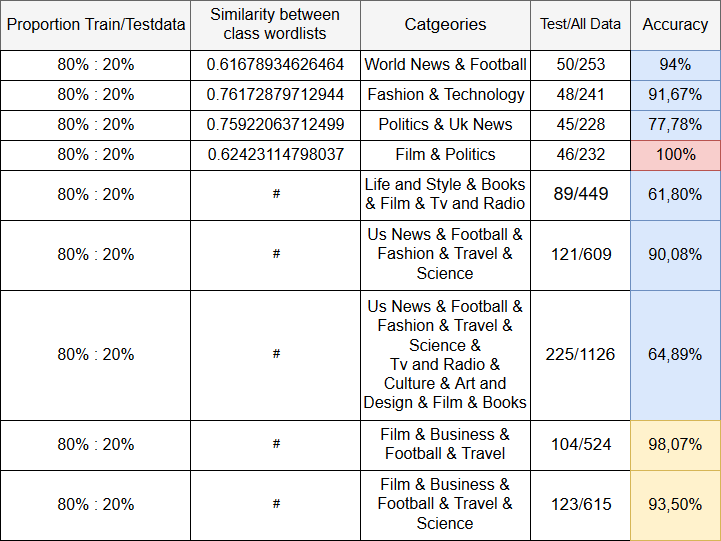

The diagram above was exported from draw.io. Its source (the exported page's mxGraphModel, read from the mxfile embedded in the PNG):
<mxGraphModel dx="1110" dy="573" grid="1" gridSize="10" guides="1" tooltips="1" connect="1" arrows="1" fold="1" page="1" pageScale="1" pageWidth="826" pageHeight="1169" background="#ffffff" math="0" shadow="0">
  <root>
    <mxCell id="0" />
    <mxCell id="1" parent="0" />
    <mxCell id="2" value="&lt;font style=&quot;font-size: 17px&quot;&gt;Catgeories&lt;/font&gt;" style="whiteSpace=wrap;html=1;shadow=0;fillColor=#f5f5f5;strokeColor=#666666;" parent="1" vertex="1">
      <mxGeometry x="440" y="100" width="170" height="50" as="geometry" />
    </mxCell>
    <mxCell id="4" value="&lt;font style=&quot;font-size: 16px&quot;&gt;Accuracy&lt;/font&gt;" style="whiteSpace=wrap;html=1;shadow=0;fillColor=#f5f5f5;strokeColor=#666666;" parent="1" vertex="1">
      <mxGeometry x="710" y="100" width="90" height="50" as="geometry" />
    </mxCell>
    <mxCell id="5" value="&lt;font style=&quot;font-size: 16px&quot;&gt;Proportion Train/Testdata&lt;/font&gt;&lt;br&gt;" style="whiteSpace=wrap;html=1;shadow=0;fillColor=#f5f5f5;strokeColor=#666666;" parent="1" vertex="1">
      <mxGeometry x="80" y="100" width="190" height="50" as="geometry" />
    </mxCell>
    <mxCell id="7" value="&lt;font style=&quot;font-size: 16px&quot;&gt;80% : 20%&lt;/font&gt;&lt;br&gt;" style="whiteSpace=wrap;html=1;shadow=0;fillColor=#ffffff;strokeColor=#000000;" parent="1" vertex="1">
      <mxGeometry x="80" y="150" width="190" height="30" as="geometry" />
    </mxCell>
    <mxCell id="10" value="&lt;font style=&quot;font-size: 16px&quot;&gt;World News &amp;amp; Football&lt;/font&gt;&lt;br&gt;" style="whiteSpace=wrap;html=1;shadow=0;fillColor=#ffffff;strokeColor=#000000;" parent="1" vertex="1">
      <mxGeometry x="440" y="150" width="170" height="30" as="geometry" />
    </mxCell>
    <mxCell id="11" value="&lt;font style=&quot;font-size: 16px&quot;&gt;94%&lt;/font&gt;" style="whiteSpace=wrap;html=1;shadow=0;fillColor=#dae8fc;strokeColor=#6c8ebf;" parent="1" vertex="1">
      <mxGeometry x="710" y="150" width="90" height="30" as="geometry" />
    </mxCell>
    <mxCell id="12" value="&lt;font style=&quot;font-size: 15px&quot;&gt;Test/All Data&lt;/font&gt;&lt;br&gt;" style="whiteSpace=wrap;html=1;shadow=0;fillColor=#f5f5f5;strokeColor=#666666;" parent="1" vertex="1">
      <mxGeometry x="610" y="100" width="100" height="50" as="geometry" />
    </mxCell>
    <mxCell id="13" value="&lt;font style=&quot;font-size: 16px&quot;&gt;50/253&lt;/font&gt;" style="whiteSpace=wrap;html=1;shadow=0;fillColor=#ffffff;strokeColor=#000000;" parent="1" vertex="1">
      <mxGeometry x="610" y="150" width="100" height="30" as="geometry" />
    </mxCell>
    <mxCell id="14" value="&lt;font style=&quot;font-size: 16px&quot;&gt;80% : 20%&lt;/font&gt;&lt;br&gt;" style="whiteSpace=wrap;html=1;shadow=0;fillColor=#ffffff;strokeColor=#000000;" parent="1" vertex="1">
      <mxGeometry x="80" y="270" width="190" height="50" as="geometry" />
    </mxCell>
    <mxCell id="16" value="&lt;font style=&quot;font-size: 16px&quot;&gt;Life and Style &amp;amp; Books &amp;amp; Film &amp;amp; Tv and Radio&lt;/font&gt;&lt;br&gt;" style="whiteSpace=wrap;html=1;shadow=0;fillColor=#ffffff;strokeColor=#000000;" parent="1" vertex="1">
      <mxGeometry x="440" y="270" width="170" height="50" as="geometry" />
    </mxCell>
    <mxCell id="19" value="&lt;font style=&quot;font-size: 18px&quot;&gt;89/449&lt;/font&gt;" style="whiteSpace=wrap;html=1;shadow=0;fillColor=#ffffff;strokeColor=#000000;" vertex="1" parent="1">
      <mxGeometry x="610" y="270" width="100" height="50" as="geometry" />
    </mxCell>
    <mxCell id="20" value="&lt;font style=&quot;font-size: 16px&quot;&gt;61,80%&lt;/font&gt;" style="whiteSpace=wrap;html=1;shadow=0;fillColor=#dae8fc;strokeColor=#6c8ebf;" vertex="1" parent="1">
      <mxGeometry x="710" y="270" width="90" height="50" as="geometry" />
    </mxCell>
    <mxCell id="26" value="&lt;font style=&quot;font-size: 16px&quot;&gt;80% : 20%&lt;/font&gt;&lt;br&gt;" style="whiteSpace=wrap;html=1;shadow=0;fillColor=#ffffff;strokeColor=#000000;" vertex="1" parent="1">
      <mxGeometry x="80" y="320" width="190" height="70" as="geometry" />
    </mxCell>
    <mxCell id="28" value="&lt;font style=&quot;font-size: 16px&quot;&gt;Us News &amp;amp; Football &amp;amp; Fashion &amp;amp; Travel &amp;amp; Science&lt;/font&gt;" style="whiteSpace=wrap;html=1;shadow=0;fillColor=#ffffff;strokeColor=#000000;" vertex="1" parent="1">
      <mxGeometry x="440" y="320" width="170" height="70" as="geometry" />
    </mxCell>
    <mxCell id="29" value="&lt;font style=&quot;font-size: 17px&quot;&gt;121/609&lt;/font&gt;" style="whiteSpace=wrap;html=1;shadow=0;fillColor=#ffffff;strokeColor=#000000;" vertex="1" parent="1">
      <mxGeometry x="610" y="320" width="100" height="70" as="geometry" />
    </mxCell>
    <mxCell id="30" value="&lt;font style=&quot;font-size: 16px&quot;&gt;90,08%&lt;/font&gt;" style="whiteSpace=wrap;html=1;shadow=0;fillColor=#dae8fc;strokeColor=#6c8ebf;" vertex="1" parent="1">
      <mxGeometry x="710" y="320" width="90" height="70" as="geometry" />
    </mxCell>
    <mxCell id="31" value="&lt;font style=&quot;font-size: 16px&quot;&gt;80% : 20%&lt;/font&gt;&lt;br&gt;" style="whiteSpace=wrap;html=1;shadow=0;fillColor=#ffffff;strokeColor=#000000;" vertex="1" parent="1">
      <mxGeometry x="80" y="390" width="190" height="130" as="geometry" />
    </mxCell>
    <mxCell id="33" value="&lt;font style=&quot;font-size: 17px&quot;&gt;225/1126&lt;/font&gt;" style="whiteSpace=wrap;html=1;shadow=0;fillColor=#ffffff;strokeColor=#000000;" vertex="1" parent="1">
      <mxGeometry x="610" y="390" width="100" height="130" as="geometry" />
    </mxCell>
    <mxCell id="34" value="&lt;font style=&quot;font-size: 16px&quot;&gt;Us News &amp;amp; Football &amp;amp; Fashion &amp;amp; Travel &amp;amp; Science &amp;amp;&lt;br&gt;&lt;font&gt;Tv and Radio &amp;amp; Culture &amp;amp; Art and Design &amp;amp; Film &amp;amp; Books&lt;/font&gt;&lt;/font&gt;" style="whiteSpace=wrap;html=1;shadow=0;fillColor=#ffffff;strokeColor=#000000;" vertex="1" parent="1">
      <mxGeometry x="440" y="390" width="170" height="130" as="geometry" />
    </mxCell>
    <mxCell id="35" value="&lt;font style=&quot;font-size: 16px&quot;&gt;64,89%&lt;/font&gt;" style="whiteSpace=wrap;html=1;shadow=0;fillColor=#dae8fc;strokeColor=#6c8ebf;" vertex="1" parent="1">
      <mxGeometry x="710" y="390" width="90" height="130" as="geometry" />
    </mxCell>
    <mxCell id="41" value="&lt;font style=&quot;font-size: 16px&quot;&gt;80% : 20%&lt;/font&gt;&lt;br&gt;" style="whiteSpace=wrap;html=1;shadow=0;fillColor=#ffffff;strokeColor=#000000;" vertex="1" parent="1">
      <mxGeometry x="80" y="180" width="190" height="30" as="geometry" />
    </mxCell>
    <mxCell id="43" value="&lt;font style=&quot;font-size: 16px&quot;&gt;Fashion &amp;amp; Technology&lt;/font&gt;&lt;br&gt;" style="whiteSpace=wrap;html=1;shadow=0;fillColor=#ffffff;strokeColor=#000000;" vertex="1" parent="1">
      <mxGeometry x="440" y="180" width="170" height="30" as="geometry" />
    </mxCell>
    <mxCell id="44" value="&lt;font style=&quot;font-size: 16px&quot;&gt;91,67%&lt;/font&gt;" style="whiteSpace=wrap;html=1;shadow=0;fillColor=#dae8fc;strokeColor=#6c8ebf;" vertex="1" parent="1">
      <mxGeometry x="710" y="180" width="90" height="30" as="geometry" />
    </mxCell>
    <mxCell id="45" value="&lt;font style=&quot;font-size: 16px&quot;&gt;48/241&lt;/font&gt;" style="whiteSpace=wrap;html=1;shadow=0;fillColor=#ffffff;strokeColor=#000000;" vertex="1" parent="1">
      <mxGeometry x="610" y="180" width="100" height="30" as="geometry" />
    </mxCell>
    <mxCell id="46" value="&lt;font style=&quot;font-size: 16px&quot;&gt;80% : 20%&lt;/font&gt;&lt;br&gt;" style="whiteSpace=wrap;html=1;shadow=0;fillColor=#ffffff;strokeColor=#000000;" vertex="1" parent="1">
      <mxGeometry x="80" y="210" width="190" height="30" as="geometry" />
    </mxCell>
    <mxCell id="48" value="&lt;font style=&quot;font-size: 16px&quot;&gt;Politics &amp;amp; Uk News&lt;/font&gt;&lt;br&gt;" style="whiteSpace=wrap;html=1;shadow=0;fillColor=#ffffff;strokeColor=#000000;" vertex="1" parent="1">
      <mxGeometry x="440" y="210" width="170" height="30" as="geometry" />
    </mxCell>
    <mxCell id="49" value="&lt;font style=&quot;font-size: 16px&quot;&gt;77,78%&lt;/font&gt;" style="whiteSpace=wrap;html=1;shadow=0;fillColor=#dae8fc;strokeColor=#6c8ebf;" vertex="1" parent="1">
      <mxGeometry x="710" y="210" width="90" height="30" as="geometry" />
    </mxCell>
    <mxCell id="50" value="&lt;font style=&quot;font-size: 16px&quot;&gt;45/228&lt;/font&gt;" style="whiteSpace=wrap;html=1;shadow=0;fillColor=#ffffff;strokeColor=#000000;" vertex="1" parent="1">
      <mxGeometry x="610" y="210" width="100" height="30" as="geometry" />
    </mxCell>
    <mxCell id="51" value="&lt;font style=&quot;font-size: 16px&quot;&gt;Similarity between class wordlists&lt;br&gt;&lt;/font&gt;" style="whiteSpace=wrap;html=1;shadow=0;fillColor=#f5f5f5;strokeColor=#666666;" vertex="1" parent="1">
      <mxGeometry x="270" y="100" width="170" height="50" as="geometry" />
    </mxCell>
    <mxCell id="55" value="&lt;font style=&quot;font-size: 16px&quot;&gt;0.61678934626464&lt;/font&gt;" style="whiteSpace=wrap;html=1;shadow=0;fillColor=#ffffff;strokeColor=#000000;" vertex="1" parent="1">
      <mxGeometry x="270" y="150" width="170" height="30" as="geometry" />
    </mxCell>
    <mxCell id="56" value="&lt;font style=&quot;font-size: 16px&quot;&gt;0.76172879712944&lt;/font&gt;" style="whiteSpace=wrap;html=1;shadow=0;fillColor=#ffffff;strokeColor=#000000;" vertex="1" parent="1">
      <mxGeometry x="270" y="180" width="170" height="30" as="geometry" />
    </mxCell>
    <mxCell id="58" value="&lt;font style=&quot;font-size: 16px&quot;&gt;0.75922063712499&lt;/font&gt;" style="whiteSpace=wrap;html=1;shadow=0;fillColor=#ffffff;strokeColor=#000000;" vertex="1" parent="1">
      <mxGeometry x="270" y="210" width="170" height="30" as="geometry" />
    </mxCell>
    <mxCell id="59" value="&lt;font style=&quot;font-size: 16px&quot;&gt;80% : 20%&lt;/font&gt;&lt;br&gt;" style="whiteSpace=wrap;html=1;shadow=0;fillColor=#ffffff;strokeColor=#000000;" vertex="1" parent="1">
      <mxGeometry x="80" y="240" width="190" height="30" as="geometry" />
    </mxCell>
    <mxCell id="60" value="&lt;font style=&quot;font-size: 16px&quot;&gt;Film &amp;amp; Politics&lt;/font&gt;&lt;br&gt;" style="whiteSpace=wrap;html=1;shadow=0;fillColor=#ffffff;strokeColor=#000000;" vertex="1" parent="1">
      <mxGeometry x="440" y="240" width="170" height="30" as="geometry" />
    </mxCell>
    <mxCell id="61" value="&lt;font style=&quot;font-size: 16px&quot;&gt;100%&lt;/font&gt;" style="whiteSpace=wrap;html=1;shadow=0;fillColor=#f8cecc;strokeColor=#b85450;" vertex="1" parent="1">
      <mxGeometry x="710" y="240" width="90" height="30" as="geometry" />
    </mxCell>
    <mxCell id="62" value="&lt;font style=&quot;font-size: 16px&quot;&gt;46/232&lt;/font&gt;" style="whiteSpace=wrap;html=1;shadow=0;fillColor=#ffffff;strokeColor=#000000;" vertex="1" parent="1">
      <mxGeometry x="610" y="240" width="100" height="30" as="geometry" />
    </mxCell>
    <mxCell id="63" value="&lt;font style=&quot;font-size: 16px&quot;&gt;0.62423114798037&lt;/font&gt;" style="whiteSpace=wrap;html=1;shadow=0;fillColor=#ffffff;strokeColor=#000000;" vertex="1" parent="1">
      <mxGeometry x="270" y="240" width="170" height="30" as="geometry" />
    </mxCell>
    <mxCell id="64" value="#" style="whiteSpace=wrap;html=1;shadow=0;fillColor=#ffffff;strokeColor=#000000;" vertex="1" parent="1">
      <mxGeometry x="270" y="270" width="170" height="50" as="geometry" />
    </mxCell>
    <mxCell id="65" value="#" style="whiteSpace=wrap;html=1;shadow=0;fillColor=#ffffff;strokeColor=#000000;" vertex="1" parent="1">
      <mxGeometry x="270" y="320" width="170" height="70" as="geometry" />
    </mxCell>
    <mxCell id="66" value="#" style="whiteSpace=wrap;html=1;shadow=0;fillColor=#ffffff;strokeColor=#000000;" vertex="1" parent="1">
      <mxGeometry x="270" y="390" width="170" height="130" as="geometry" />
    </mxCell>
    <mxCell id="69" value="&lt;font style=&quot;font-size: 16px&quot;&gt;80% : 20%&lt;/font&gt;&lt;br&gt;" style="whiteSpace=wrap;html=1;shadow=0;fillColor=#ffffff;strokeColor=#000000;" vertex="1" parent="1">
      <mxGeometry x="80" y="520" width="190" height="50" as="geometry" />
    </mxCell>
    <mxCell id="70" value="&lt;font style=&quot;font-size: 17px&quot;&gt;104/524&lt;/font&gt;" style="whiteSpace=wrap;html=1;shadow=0;fillColor=#ffffff;strokeColor=#000000;" vertex="1" parent="1">
      <mxGeometry x="610" y="520" width="100" height="50" as="geometry" />
    </mxCell>
    <mxCell id="71" value="&lt;font style=&quot;font-size: 16px&quot;&gt;Film &amp;amp; Business &amp;amp; Football &amp;amp; Travel&lt;/font&gt;" style="whiteSpace=wrap;html=1;shadow=0;fillColor=#ffffff;strokeColor=#000000;" vertex="1" parent="1">
      <mxGeometry x="440" y="520" width="170" height="50" as="geometry" />
    </mxCell>
    <mxCell id="73" value="#" style="whiteSpace=wrap;html=1;shadow=0;fillColor=#ffffff;strokeColor=#000000;" vertex="1" parent="1">
      <mxGeometry x="270" y="520" width="170" height="50" as="geometry" />
    </mxCell>
    <mxCell id="74" value="&lt;font style=&quot;font-size: 16px&quot;&gt;98,07%&lt;/font&gt;" style="whiteSpace=wrap;html=1;shadow=0;fillColor=#fff2cc;strokeColor=#d6b656;" vertex="1" parent="1">
      <mxGeometry x="710" y="520" width="90" height="50" as="geometry" />
    </mxCell>
    <mxCell id="76" value="&lt;font style=&quot;font-size: 16px&quot;&gt;80% : 20%&lt;/font&gt;&lt;br&gt;" style="whiteSpace=wrap;html=1;shadow=0;fillColor=#ffffff;strokeColor=#000000;" vertex="1" parent="1">
      <mxGeometry x="80" y="570" width="190" height="70" as="geometry" />
    </mxCell>
    <mxCell id="77" value="&lt;font style=&quot;font-size: 17px&quot;&gt;123/615&lt;/font&gt;" style="whiteSpace=wrap;html=1;shadow=0;fillColor=#ffffff;strokeColor=#000000;" vertex="1" parent="1">
      <mxGeometry x="610" y="570" width="100" height="70" as="geometry" />
    </mxCell>
    <mxCell id="78" value="&lt;font style=&quot;font-size: 16px&quot;&gt;Film &amp;amp; Business &amp;amp; Football &amp;amp; Travel &amp;amp; Science&lt;br&gt;&lt;/font&gt;" style="whiteSpace=wrap;html=1;shadow=0;fillColor=#ffffff;strokeColor=#000000;" vertex="1" parent="1">
      <mxGeometry x="440" y="570" width="170" height="70" as="geometry" />
    </mxCell>
    <mxCell id="79" value="#" style="whiteSpace=wrap;html=1;shadow=0;fillColor=#ffffff;strokeColor=#000000;" vertex="1" parent="1">
      <mxGeometry x="270" y="570" width="170" height="70" as="geometry" />
    </mxCell>
    <mxCell id="80" value="&lt;font style=&quot;font-size: 16px&quot;&gt;93,50%&lt;/font&gt;" style="whiteSpace=wrap;html=1;shadow=0;fillColor=#fff2cc;strokeColor=#d6b656;" vertex="1" parent="1">
      <mxGeometry x="710" y="570" width="90" height="70" as="geometry" />
    </mxCell>
  </root>
</mxGraphModel>